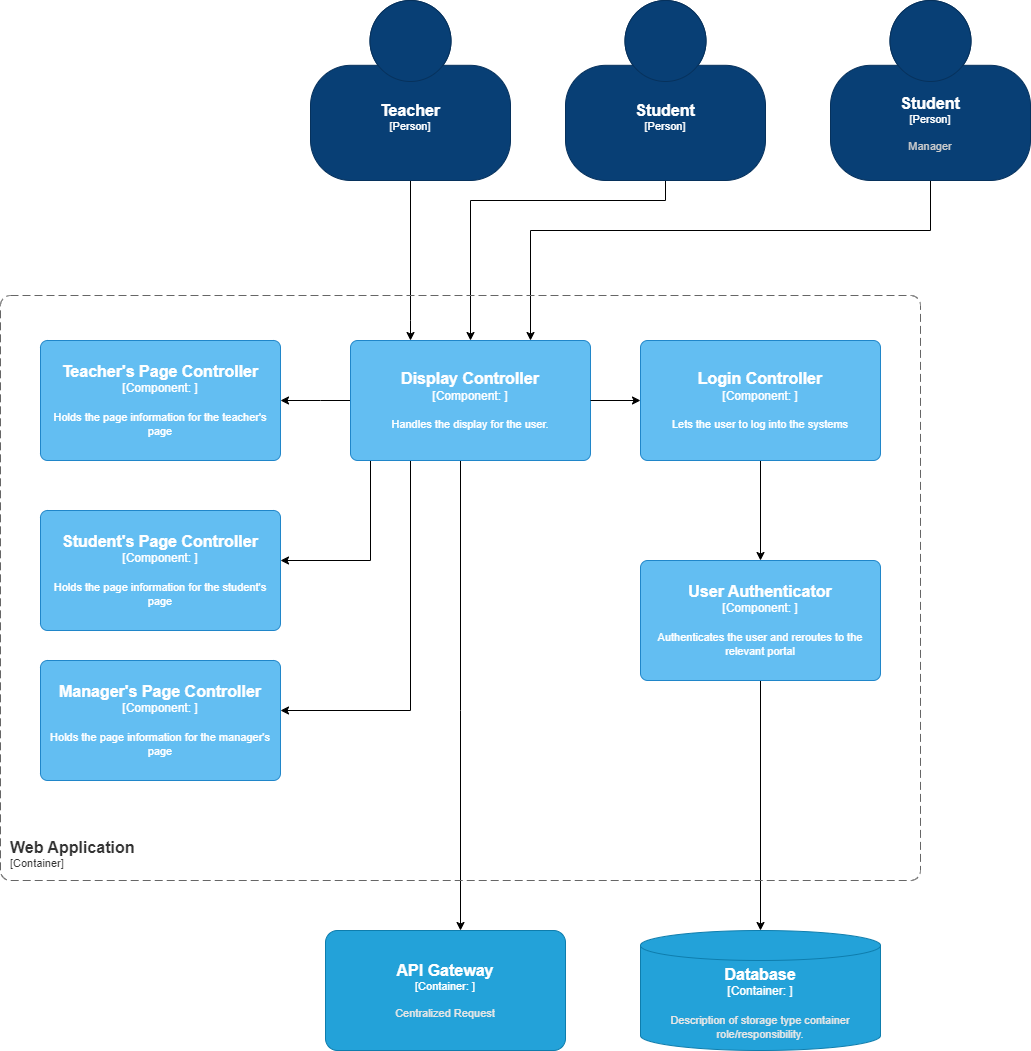

The diagram above was exported from draw.io. Its source (the exported page's mxGraphModel, read from the mxfile embedded in the PNG):
<mxGraphModel dx="1859" dy="547" grid="1" gridSize="10" guides="1" tooltips="1" connect="1" arrows="1" fold="1" page="1" pageScale="1" pageWidth="850" pageHeight="1100" math="0" shadow="0">
  <root>
    <mxCell id="0" />
    <mxCell id="1" parent="0" />
    <mxCell id="2uqsTqcLTKV9rokWC9lT-11" style="edgeStyle=orthogonalEdgeStyle;rounded=0;orthogonalLoop=1;jettySize=auto;html=1;" parent="1" source="2uqsTqcLTKV9rokWC9lT-1" target="2uqsTqcLTKV9rokWC9lT-5" edge="1">
      <mxGeometry relative="1" as="geometry">
        <Array as="points">
          <mxPoint x="170" y="350" />
          <mxPoint x="170" y="350" />
        </Array>
      </mxGeometry>
    </mxCell>
    <object placeholders="1" c4Name="Teacher" c4Type="Person" c4Description="" label="&lt;font style=&quot;font-size: 16px&quot;&gt;&lt;b&gt;%c4Name%&lt;/b&gt;&lt;/font&gt;&lt;div&gt;[%c4Type%]&lt;/div&gt;&lt;br&gt;&lt;div&gt;&lt;font style=&quot;font-size: 11px&quot;&gt;&lt;font color=&quot;#cccccc&quot;&gt;%c4Description%&lt;/font&gt;&lt;/div&gt;" id="2uqsTqcLTKV9rokWC9lT-1">
      <mxCell style="html=1;fontSize=11;dashed=0;whiteSpace=wrap;fillColor=#083F75;strokeColor=#06315C;fontColor=#ffffff;shape=mxgraph.c4.person2;align=center;metaEdit=1;points=[[0.5,0,0],[1,0.5,0],[1,0.75,0],[0.75,1,0],[0.5,1,0],[0.25,1,0],[0,0.75,0],[0,0.5,0]];resizable=0;" parent="1" vertex="1">
        <mxGeometry x="70" y="30" width="200" height="180" as="geometry" />
      </mxCell>
    </object>
    <mxCell id="2uqsTqcLTKV9rokWC9lT-12" style="edgeStyle=orthogonalEdgeStyle;rounded=0;orthogonalLoop=1;jettySize=auto;html=1;" parent="1" source="2uqsTqcLTKV9rokWC9lT-3" target="2uqsTqcLTKV9rokWC9lT-5" edge="1">
      <mxGeometry relative="1" as="geometry">
        <Array as="points">
          <mxPoint x="425" y="230" />
          <mxPoint x="230" y="230" />
        </Array>
      </mxGeometry>
    </mxCell>
    <object placeholders="1" c4Name="Student" c4Type="Person" c4Description="" label="&lt;font style=&quot;font-size: 16px&quot;&gt;&lt;b&gt;%c4Name%&lt;/b&gt;&lt;/font&gt;&lt;div&gt;[%c4Type%]&lt;/div&gt;&lt;br&gt;&lt;div&gt;&lt;font style=&quot;font-size: 11px&quot;&gt;&lt;font color=&quot;#cccccc&quot;&gt;%c4Description%&lt;/font&gt;&lt;/div&gt;" id="2uqsTqcLTKV9rokWC9lT-3">
      <mxCell style="html=1;fontSize=11;dashed=0;whiteSpace=wrap;fillColor=#083F75;strokeColor=#06315C;fontColor=#ffffff;shape=mxgraph.c4.person2;align=center;metaEdit=1;points=[[0.5,0,0],[1,0.5,0],[1,0.75,0],[0.75,1,0],[0.5,1,0],[0.25,1,0],[0,0.75,0],[0,0.5,0]];resizable=0;" parent="1" vertex="1">
        <mxGeometry x="325" y="30" width="200" height="180" as="geometry" />
      </mxCell>
    </object>
    <mxCell id="2uqsTqcLTKV9rokWC9lT-13" style="edgeStyle=orthogonalEdgeStyle;rounded=0;orthogonalLoop=1;jettySize=auto;html=1;" parent="1" source="2uqsTqcLTKV9rokWC9lT-4" target="2uqsTqcLTKV9rokWC9lT-5" edge="1">
      <mxGeometry relative="1" as="geometry">
        <Array as="points">
          <mxPoint x="690" y="260" />
          <mxPoint x="290" y="260" />
        </Array>
      </mxGeometry>
    </mxCell>
    <object placeholders="1" c4Name="Student" c4Type="Person" c4Description="Manager" label="&lt;font style=&quot;font-size: 16px&quot;&gt;&lt;b&gt;%c4Name%&lt;/b&gt;&lt;/font&gt;&lt;div&gt;[%c4Type%]&lt;/div&gt;&lt;br&gt;&lt;div&gt;&lt;font style=&quot;font-size: 11px&quot;&gt;&lt;font color=&quot;#cccccc&quot;&gt;%c4Description%&lt;/font&gt;&lt;/div&gt;" id="2uqsTqcLTKV9rokWC9lT-4">
      <mxCell style="html=1;fontSize=11;dashed=0;whiteSpace=wrap;fillColor=#083F75;strokeColor=#06315C;fontColor=#ffffff;shape=mxgraph.c4.person2;align=center;metaEdit=1;points=[[0.5,0,0],[1,0.5,0],[1,0.75,0],[0.75,1,0],[0.5,1,0],[0.25,1,0],[0,0.75,0],[0,0.5,0]];resizable=0;" parent="1" vertex="1">
        <mxGeometry x="590" y="30" width="200" height="180" as="geometry" />
      </mxCell>
    </object>
    <mxCell id="2uqsTqcLTKV9rokWC9lT-14" value="" style="edgeStyle=orthogonalEdgeStyle;rounded=0;orthogonalLoop=1;jettySize=auto;html=1;" parent="1" source="mNC0sRUgoKiluCs4iBj6-4" target="2uqsTqcLTKV9rokWC9lT-6" edge="1">
      <mxGeometry relative="1" as="geometry" />
    </mxCell>
    <mxCell id="mNC0sRUgoKiluCs4iBj6-1" style="edgeStyle=orthogonalEdgeStyle;rounded=0;orthogonalLoop=1;jettySize=auto;html=1;" parent="1" source="2uqsTqcLTKV9rokWC9lT-5" target="2uqsTqcLTKV9rokWC9lT-9" edge="1">
      <mxGeometry relative="1" as="geometry">
        <Array as="points">
          <mxPoint x="80" y="430" />
          <mxPoint x="80" y="430" />
        </Array>
      </mxGeometry>
    </mxCell>
    <mxCell id="mNC0sRUgoKiluCs4iBj6-2" style="edgeStyle=orthogonalEdgeStyle;rounded=0;orthogonalLoop=1;jettySize=auto;html=1;" parent="1" source="2uqsTqcLTKV9rokWC9lT-5" target="2uqsTqcLTKV9rokWC9lT-7" edge="1">
      <mxGeometry relative="1" as="geometry">
        <Array as="points">
          <mxPoint x="130" y="590" />
        </Array>
      </mxGeometry>
    </mxCell>
    <mxCell id="mNC0sRUgoKiluCs4iBj6-3" style="edgeStyle=orthogonalEdgeStyle;rounded=0;orthogonalLoop=1;jettySize=auto;html=1;" parent="1" source="2uqsTqcLTKV9rokWC9lT-5" target="2uqsTqcLTKV9rokWC9lT-8" edge="1">
      <mxGeometry relative="1" as="geometry">
        <Array as="points">
          <mxPoint x="170" y="740" />
        </Array>
      </mxGeometry>
    </mxCell>
    <mxCell id="wzUN2tcQfN6BMF2jGo0M-3" style="edgeStyle=orthogonalEdgeStyle;rounded=0;orthogonalLoop=1;jettySize=auto;html=1;" parent="1" source="2uqsTqcLTKV9rokWC9lT-5" target="2uqsTqcLTKV9rokWC9lT-10" edge="1">
      <mxGeometry relative="1" as="geometry">
        <Array as="points">
          <mxPoint x="220" y="740" />
          <mxPoint x="220" y="740" />
        </Array>
      </mxGeometry>
    </mxCell>
    <object placeholders="1" c4Name="Display Controller" c4Type="Component" c4Technology="" c4Description="Handles the display for the user." label="&lt;font style=&quot;font-size: 16px&quot;&gt;&lt;b&gt;%c4Name%&lt;/b&gt;&lt;/font&gt;&lt;div&gt;[%c4Type%: %c4Technology%]&lt;/div&gt;&lt;br&gt;&lt;div&gt;&lt;font style=&quot;font-size: 11px&quot;&gt;%c4Description%&lt;/font&gt;&lt;/div&gt;" id="2uqsTqcLTKV9rokWC9lT-5">
      <mxCell style="rounded=1;whiteSpace=wrap;html=1;labelBackgroundColor=none;fillColor=#63BEF2;fontColor=#ffffff;align=center;arcSize=6;strokeColor=#2086C9;metaEdit=1;resizable=0;points=[[0.25,0,0],[0.5,0,0],[0.75,0,0],[1,0.25,0],[1,0.5,0],[1,0.75,0],[0.75,1,0],[0.5,1,0],[0.25,1,0],[0,0.75,0],[0,0.5,0],[0,0.25,0]];" parent="1" vertex="1">
        <mxGeometry x="110" y="370" width="240" height="120" as="geometry" />
      </mxCell>
    </object>
    <mxCell id="V5sczceSSBv0OXqk-RDH-3" style="edgeStyle=orthogonalEdgeStyle;rounded=0;orthogonalLoop=1;jettySize=auto;html=1;" parent="1" source="2uqsTqcLTKV9rokWC9lT-6" target="V5sczceSSBv0OXqk-RDH-1" edge="1">
      <mxGeometry relative="1" as="geometry" />
    </mxCell>
    <object placeholders="1" c4Name="User Authenticator" c4Type="Component" c4Technology="" c4Description="Authenticates the user and reroutes to the relevant portal" label="&lt;font style=&quot;font-size: 16px&quot;&gt;&lt;b&gt;%c4Name%&lt;/b&gt;&lt;/font&gt;&lt;div&gt;[%c4Type%: %c4Technology%]&lt;/div&gt;&lt;br&gt;&lt;div&gt;&lt;font style=&quot;font-size: 11px&quot;&gt;%c4Description%&lt;/font&gt;&lt;/div&gt;" id="2uqsTqcLTKV9rokWC9lT-6">
      <mxCell style="rounded=1;whiteSpace=wrap;html=1;labelBackgroundColor=none;fillColor=#63BEF2;fontColor=#ffffff;align=center;arcSize=6;strokeColor=#2086C9;metaEdit=1;resizable=0;points=[[0.25,0,0],[0.5,0,0],[0.75,0,0],[1,0.25,0],[1,0.5,0],[1,0.75,0],[0.75,1,0],[0.5,1,0],[0.25,1,0],[0,0.75,0],[0,0.5,0],[0,0.25,0]];" parent="1" vertex="1">
        <mxGeometry x="400" y="590" width="240" height="120" as="geometry" />
      </mxCell>
    </object>
    <object placeholders="1" c4Name="Student's Page Controller" c4Type="Component" c4Technology="" c4Description="Holds the page information for the student's page" label="&lt;font style=&quot;font-size: 16px&quot;&gt;&lt;b&gt;%c4Name%&lt;/b&gt;&lt;/font&gt;&lt;div&gt;[%c4Type%: %c4Technology%]&lt;/div&gt;&lt;br&gt;&lt;div&gt;&lt;font style=&quot;font-size: 11px&quot;&gt;%c4Description%&lt;/font&gt;&lt;/div&gt;" id="2uqsTqcLTKV9rokWC9lT-7">
      <mxCell style="rounded=1;whiteSpace=wrap;html=1;labelBackgroundColor=none;fillColor=#63BEF2;fontColor=#ffffff;align=center;arcSize=6;strokeColor=#2086C9;metaEdit=1;resizable=0;points=[[0.25,0,0],[0.5,0,0],[0.75,0,0],[1,0.25,0],[1,0.5,0],[1,0.75,0],[0.75,1,0],[0.5,1,0],[0.25,1,0],[0,0.75,0],[0,0.5,0],[0,0.25,0]];" parent="1" vertex="1">
        <mxGeometry x="-200" y="540" width="240" height="120" as="geometry" />
      </mxCell>
    </object>
    <object placeholders="1" c4Name="Manager's Page Controller" c4Type="Component" c4Technology="" c4Description="Holds the page information for the manager's page" label="&lt;font style=&quot;font-size: 16px&quot;&gt;&lt;b&gt;%c4Name%&lt;/b&gt;&lt;/font&gt;&lt;div&gt;[%c4Type%: %c4Technology%]&lt;/div&gt;&lt;br&gt;&lt;div&gt;&lt;font style=&quot;font-size: 11px&quot;&gt;%c4Description%&lt;/font&gt;&lt;/div&gt;" id="2uqsTqcLTKV9rokWC9lT-8">
      <mxCell style="rounded=1;whiteSpace=wrap;html=1;labelBackgroundColor=none;fillColor=#63BEF2;fontColor=#ffffff;align=center;arcSize=6;strokeColor=#2086C9;metaEdit=1;resizable=0;points=[[0.25,0,0],[0.5,0,0],[0.75,0,0],[1,0.25,0],[1,0.5,0],[1,0.75,0],[0.75,1,0],[0.5,1,0],[0.25,1,0],[0,0.75,0],[0,0.5,0],[0,0.25,0]];" parent="1" vertex="1">
        <mxGeometry x="-200" y="690" width="240" height="120" as="geometry" />
      </mxCell>
    </object>
    <object placeholders="1" c4Name="Teacher's Page Controller" c4Type="Component" c4Technology="" c4Description="Holds the page information for the teacher's page" label="&lt;font style=&quot;font-size: 16px&quot;&gt;&lt;b&gt;%c4Name%&lt;/b&gt;&lt;/font&gt;&lt;div&gt;[%c4Type%: %c4Technology%]&lt;/div&gt;&lt;br&gt;&lt;div&gt;&lt;font style=&quot;font-size: 11px&quot;&gt;%c4Description%&lt;/font&gt;&lt;/div&gt;" id="2uqsTqcLTKV9rokWC9lT-9">
      <mxCell style="rounded=1;whiteSpace=wrap;html=1;labelBackgroundColor=none;fillColor=#63BEF2;fontColor=#ffffff;align=center;arcSize=6;strokeColor=#2086C9;metaEdit=1;resizable=0;points=[[0.25,0,0],[0.5,0,0],[0.75,0,0],[1,0.25,0],[1,0.5,0],[1,0.75,0],[0.75,1,0],[0.5,1,0],[0.25,1,0],[0,0.75,0],[0,0.5,0],[0,0.25,0]];" parent="1" vertex="1">
        <mxGeometry x="-200" y="370" width="240" height="120" as="geometry" />
      </mxCell>
    </object>
    <object placeholders="1" c4Name="API Gateway" c4Type="Container" c4Technology="" c4Description="Centralized Request" label="&lt;font style=&quot;font-size: 16px&quot;&gt;&lt;b&gt;%c4Name%&lt;/b&gt;&lt;/font&gt;&lt;div&gt;[%c4Type%: %c4Technology%]&lt;/div&gt;&lt;br&gt;&lt;div&gt;&lt;font style=&quot;font-size: 11px&quot;&gt;&lt;font color=&quot;#E6E6E6&quot;&gt;%c4Description%&lt;/font&gt;&lt;/div&gt;" id="2uqsTqcLTKV9rokWC9lT-10">
      <mxCell style="rounded=1;whiteSpace=wrap;html=1;fontSize=11;labelBackgroundColor=none;fillColor=#23A2D9;fontColor=#ffffff;align=center;arcSize=10;strokeColor=#0E7DAD;metaEdit=1;resizable=0;points=[[0.25,0,0],[0.5,0,0],[0.75,0,0],[1,0.25,0],[1,0.5,0],[1,0.75,0],[0.75,1,0],[0.5,1,0],[0.25,1,0],[0,0.75,0],[0,0.5,0],[0,0.25,0]];" parent="1" vertex="1">
        <mxGeometry x="85" y="960" width="240" height="120" as="geometry" />
      </mxCell>
    </object>
    <mxCell id="mNC0sRUgoKiluCs4iBj6-5" value="" style="edgeStyle=orthogonalEdgeStyle;rounded=0;orthogonalLoop=1;jettySize=auto;html=1;" parent="1" source="2uqsTqcLTKV9rokWC9lT-5" target="mNC0sRUgoKiluCs4iBj6-4" edge="1">
      <mxGeometry relative="1" as="geometry">
        <mxPoint x="350" y="430" as="sourcePoint" />
        <mxPoint x="660" y="590" as="targetPoint" />
      </mxGeometry>
    </mxCell>
    <object placeholders="1" c4Name="Login Controller" c4Type="Component" c4Technology="" c4Description="Lets the user to log into the systems" label="&lt;font style=&quot;font-size: 16px&quot;&gt;&lt;b&gt;%c4Name%&lt;/b&gt;&lt;/font&gt;&lt;div&gt;[%c4Type%: %c4Technology%]&lt;/div&gt;&lt;br&gt;&lt;div&gt;&lt;font style=&quot;font-size: 11px&quot;&gt;%c4Description%&lt;/font&gt;&lt;/div&gt;" id="mNC0sRUgoKiluCs4iBj6-4">
      <mxCell style="rounded=1;whiteSpace=wrap;html=1;labelBackgroundColor=none;fillColor=#63BEF2;fontColor=#ffffff;align=center;arcSize=6;strokeColor=#2086C9;metaEdit=1;resizable=0;points=[[0.25,0,0],[0.5,0,0],[0.75,0,0],[1,0.25,0],[1,0.5,0],[1,0.75,0],[0.75,1,0],[0.5,1,0],[0.25,1,0],[0,0.75,0],[0,0.5,0],[0,0.25,0]];" parent="1" vertex="1">
        <mxGeometry x="400" y="370" width="240" height="120" as="geometry" />
      </mxCell>
    </object>
    <object placeholders="1" c4Name="Database" c4Type="Container" c4Technology="" c4Description="Description of storage type container role/responsibility." label="&lt;font style=&quot;font-size: 16px&quot;&gt;&lt;b&gt;%c4Name%&lt;/b&gt;&lt;/font&gt;&lt;div&gt;[%c4Type%:&amp;nbsp;%c4Technology%]&lt;/div&gt;&lt;br&gt;&lt;div&gt;&lt;font style=&quot;font-size: 11px&quot;&gt;&lt;font color=&quot;#E6E6E6&quot;&gt;%c4Description%&lt;/font&gt;&lt;/div&gt;" id="V5sczceSSBv0OXqk-RDH-1">
      <mxCell style="shape=cylinder3;size=15;whiteSpace=wrap;html=1;boundedLbl=1;rounded=0;labelBackgroundColor=none;fillColor=#23A2D9;fontSize=12;fontColor=#ffffff;align=center;strokeColor=#0E7DAD;metaEdit=1;points=[[0.5,0,0],[1,0.25,0],[1,0.5,0],[1,0.75,0],[0.5,1,0],[0,0.75,0],[0,0.5,0],[0,0.25,0]];resizable=0;" parent="1" vertex="1">
        <mxGeometry x="400" y="960" width="240" height="120" as="geometry" />
      </mxCell>
    </object>
    <object placeholders="1" c4Name="Web Application" c4Type="ContainerScopeBoundary" c4Application="Container" label="&lt;font style=&quot;font-size: 16px&quot;&gt;&lt;b&gt;&lt;div style=&quot;text-align: left&quot;&gt;%c4Name%&lt;/div&gt;&lt;/b&gt;&lt;/font&gt;&lt;div style=&quot;text-align: left&quot;&gt;[%c4Application%]&lt;/div&gt;" id="wzUN2tcQfN6BMF2jGo0M-2">
      <mxCell style="rounded=1;fontSize=11;whiteSpace=wrap;html=1;dashed=1;arcSize=20;fillColor=none;strokeColor=#666666;fontColor=#333333;labelBackgroundColor=none;align=left;verticalAlign=bottom;labelBorderColor=none;spacingTop=0;spacing=10;dashPattern=8 4;metaEdit=1;rotatable=0;perimeter=rectanglePerimeter;noLabel=0;labelPadding=0;allowArrows=0;connectable=0;expand=0;recursiveResize=0;editable=1;pointerEvents=0;absoluteArcSize=1;points=[[0.25,0,0],[0.5,0,0],[0.75,0,0],[1,0.25,0],[1,0.5,0],[1,0.75,0],[0.75,1,0],[0.5,1,0],[0.25,1,0],[0,0.75,0],[0,0.5,0],[0,0.25,0]];" parent="1" vertex="1">
        <mxGeometry x="-240" y="325" width="920" height="585" as="geometry" />
      </mxCell>
    </object>
  </root>
</mxGraphModel>